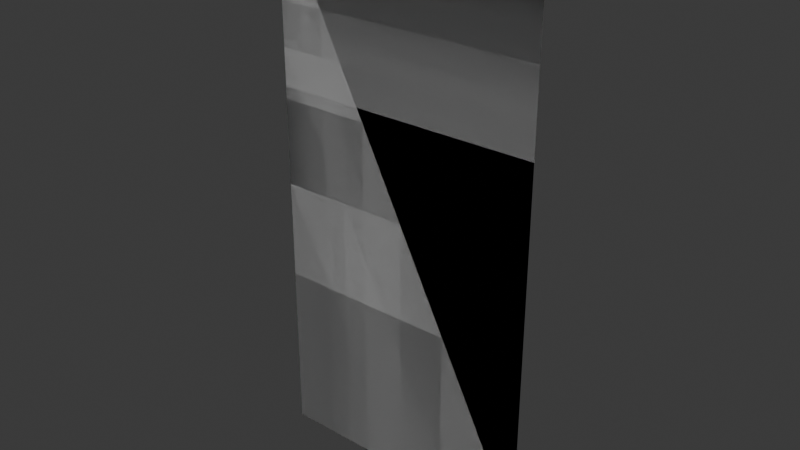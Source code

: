# Source: lightning.blend  (saved by Blender 4.0.36; exported with 4.5.12 LTS)
import bpy
from mathutils import Matrix  # noqa: F401  (used for matrix-valued properties, if any)

bpy.ops.wm.read_factory_settings(use_empty=True)
scene = bpy.context.scene
scene.name = 'Scene'

# ---- collections
col_collection = bpy.data.collections.new('Collection'); scene.collection.children.link(col_collection)

# ---- materials (node trees are filled in below, after node groups)
mat_materials_spell_lightning = bpy.data.materials.new('materials/spell/lightning')

# ---- material node trees

# ---- world
world_world = bpy.data.worlds.new('World'); scene.world = world_world
world_world.use_nodes = True; world_world.node_tree.nodes.clear()
_N = world_world.node_tree.nodes; _L = world_world.node_tree.links
n0 = _N.new('ShaderNodeOutputWorld'); n0.name = 'World Output'; n0.location = (300, 300)
n1 = _N.new('ShaderNodeBackground'); n1.name = 'Background'; n1.location = (10, 300)
n1.inputs[0].default_value = (0.05088, 0.05088, 0.05088, 1.0)
_L.new(n1.outputs[0], n0.inputs[0])
n0.is_active_output = True
world_world.color = (0.05088, 0.05088, 0.05088)
world_world.use_sun_shadow = False
world_world.sun_shadow_jitter_overblur = 0.0

# ---- meshes
me_plane = bpy.data.meshes.new('Plane')
me_plane.from_pydata([(-0.25, 0.0, 0.0), (0.25, 0.0, 0.0), (-0.25, 8.742e-08, -1.0), (0.25, 8.742e-08, -1.0), (-0.25, 0.0, 0.0), (0.25, 0.0, 0.0), (-0.25, 8.742e-08, -1.0), (0.25, 8.742e-08, -1.0), (-0.25, 0.0, 0.0), (0.25, 0.0, 0.0), (-0.25, 8.742e-08, -1.0), (0.25, 8.742e-08, -1.0)], [], [(0, 1, 3, 2), (4, 5, 7, 6), (8, 9, 11, 10)])
_uv = me_plane.uv_layers.new(name='UVMap')
_uv.uv.foreach_set('vector', [0.0, 0.0, 1.0, 0.0, 1.0, 1.0, 0.0, 1.0, 0.0, 0.0, 1.0, 0.0, 1.0, 1.0, 0.0, 1.0, 0.0, 0.0, 1.0, 0.0, 1.0, 1.0, 0.0, 1.0])
me_plane.materials.append(mat_materials_spell_lightning)
me_plane.update()
arm_armature = bpy.data.armatures.new('Armature')  # bones are not reproduced

# ---- objects
ob_armature = bpy.data.objects.new('Armature', arm_armature)
ob_plane = bpy.data.objects.new('Plane', me_plane)

# ---- transforms, parenting, visibility, modifiers, constraints
ob_armature.location = (0.0, 0.0, 0.0)
ob_plane.parent = ob_armature
ob_plane.location = (0.0, 0.0, 0.0)
_vg = ob_plane.vertex_groups.new(name='arm0')
_vg.add([8, 9, 10, 11], 1.0, 'REPLACE')
_vg = ob_plane.vertex_groups.new(name='arm1')
_vg.add([4, 5, 6, 7], 1.0, 'REPLACE')
_vg = ob_plane.vertex_groups.new(name='arm3')
_vg.add([0, 1, 2, 3], 1.0, 'REPLACE')
_m = ob_plane.modifiers.new('Armature', 'ARMATURE')
_m.object = ob_armature

# ---- collection membership
col_collection.objects.link(ob_armature)
col_collection.objects.link(ob_plane)

# ---- scene / render settings (as saved in the file)
scene.frame_start = 1; scene.frame_end = 18; scene.frame_set(1)
scene.render.engine = 'BLENDER_EEVEE_NEXT'
scene.render.fps = 30
scene.cycles.sampling_pattern = 'TABULATED_SOBOL'
bpy.context.view_layer.update()

# ---- added for rendering (the .blend has no active camera and no usable light): camera, sun
cam_auto = bpy.data.cameras.new('AutoCamera')
cam_auto.lens = 50.0
cam_auto.sensor_width = 36.0
cam_auto.clip_end = 1000.0
ob_auto_camera = bpy.data.objects.new('AutoCamera', cam_auto)
scene.collection.objects.link(ob_auto_camera)
ob_auto_camera.location = (1.03443, -1.24132, 0.327546)
ob_auto_camera.rotation_euler = (1.09748, -7.21219e-08, 0.694738)
scene.camera = ob_auto_camera
light_auto_sun = bpy.data.lights.new('AutoSun', 'SUN')
light_auto_sun.energy = 3.0
light_auto_sun.angle = 0.0523599
ob_auto_sun = bpy.data.objects.new('AutoSun', light_auto_sun)
scene.collection.objects.link(ob_auto_sun)
ob_auto_sun.rotation_euler = (0.872665, 0.174533, 0.523599)
bpy.context.view_layer.update()
